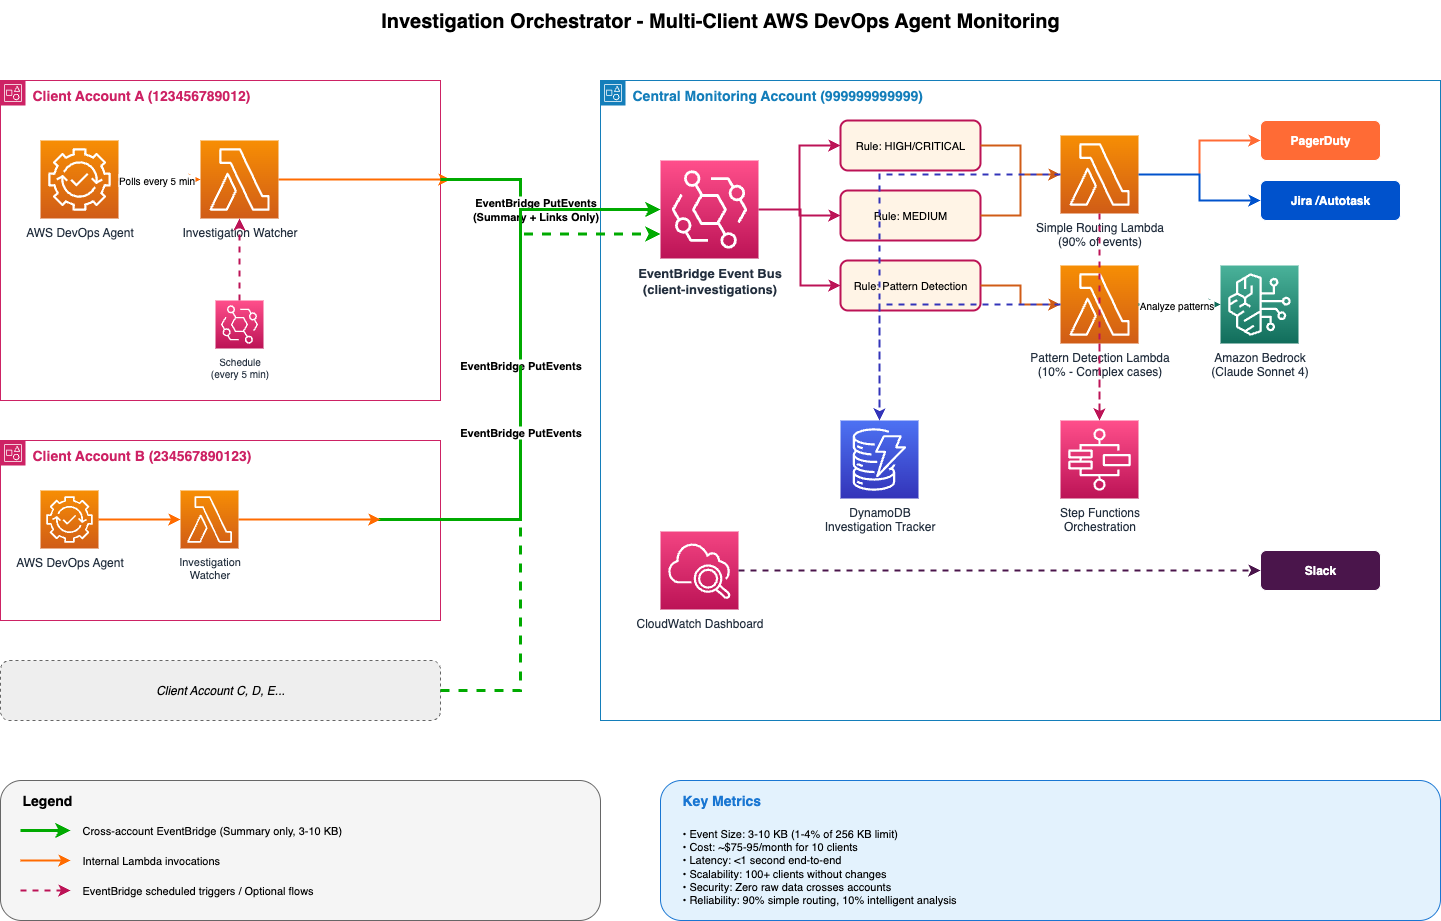

The diagram above was exported from draw.io. Its source (the exported page's mxGraphModel, read from the mxfile embedded in the PNG):
<mxGraphModel dx="1906" dy="1074" grid="1" gridSize="10" guides="1" tooltips="1" connect="1" arrows="1" fold="1" page="1" pageScale="1" pageWidth="1600" pageHeight="1200" math="0" shadow="0">
  <root>
    <mxCell id="0" />
    <mxCell id="1" parent="0" />
    <mxCell id="title" value="Investigation Orchestrator - Multi-Client AWS DevOps Agent Monitoring" style="text;html=1;strokeColor=none;fillColor=none;align=center;verticalAlign=middle;whiteSpace=wrap;rounded=0;fontSize=20;fontStyle=1" parent="1" vertex="1">
      <mxGeometry x="400" y="20" width="800" height="40" as="geometry" />
    </mxCell>
    <mxCell id="client-a-group" value="Client Account A (123456789012)" style="points=[[0,0],[0.25,0],[0.5,0],[0.75,0],[1,0],[1,0.25],[1,0.5],[1,0.75],[1,1],[0.75,1],[0.5,1],[0.25,1],[0,1],[0,0.75],[0,0.5],[0,0.25]];outlineConnect=0;gradientColor=none;html=1;whiteSpace=wrap;fontSize=14;fontStyle=1;container=1;pointerEvents=0;collapsible=0;recursiveResize=0;shape=mxgraph.aws4.group;grIcon=mxgraph.aws4.group_account;strokeColor=#CD2264;fillColor=none;verticalAlign=top;align=left;spacingLeft=30;fontColor=#CD2264;dashed=0;" parent="1" vertex="1">
      <mxGeometry x="80" y="100" width="440" height="320" as="geometry" />
    </mxCell>
    <mxCell id="devops-agent-a" value="AWS DevOps Agent" style="sketch=0;points=[[0,0,0],[0.25,0,0],[0.5,0,0],[0.75,0,0],[1,0,0],[0,1,0],[0.25,1,0],[0.5,1,0],[0.75,1,0],[1,1,0],[0,0.25,0],[0,0.5,0],[0,0.75,0],[1,0.25,0],[1,0.5,0],[1,0.75,0]];outlineConnect=0;fontColor=#232F3E;gradientColor=#F78E04;gradientDirection=north;fillColor=#D05C17;strokeColor=#ffffff;dashed=0;verticalLabelPosition=bottom;verticalAlign=top;align=center;html=1;fontSize=12;fontStyle=0;aspect=fixed;shape=mxgraph.aws4.resourceIcon;resIcon=mxgraph.aws4.devops_guru;" parent="client-a-group" vertex="1">
      <mxGeometry x="40" y="60" width="78" height="78" as="geometry" />
    </mxCell>
    <mxCell id="watcher-lambda-a" value="Investigation Watcher" style="sketch=0;points=[[0,0,0],[0.25,0,0],[0.5,0,0],[0.75,0,0],[1,0,0],[0,1,0],[0.25,1,0],[0.5,1,0],[0.75,1,0],[1,1,0],[0,0.25,0],[0,0.5,0],[0,0.75,0],[1,0.25,0],[1,0.5,0],[1,0.75,0]];outlineConnect=0;fontColor=#232F3E;gradientColor=#F78E04;gradientDirection=north;fillColor=#D05C17;strokeColor=#ffffff;dashed=0;verticalLabelPosition=bottom;verticalAlign=top;align=center;html=1;fontSize=12;fontStyle=0;aspect=fixed;shape=mxgraph.aws4.resourceIcon;resIcon=mxgraph.aws4.lambda;" parent="client-a-group" vertex="1">
      <mxGeometry x="200" y="60" width="78" height="78" as="geometry" />
    </mxCell>
    <mxCell id="schedule-a" value="Schedule&#10;(every 5 min)" style="sketch=0;points=[[0,0,0],[0.25,0,0],[0.5,0,0],[0.75,0,0],[1,0,0],[0,1,0],[0.25,1,0],[0.5,1,0],[0.75,1,0],[1,1,0],[0,0.25,0],[0,0.5,0],[0,0.75,0],[1,0.25,0],[1,0.5,0],[1,0.75,0]];outlineConnect=0;fontColor=#232F3E;gradientColor=#FF4F8B;gradientDirection=north;fillColor=#BC1356;strokeColor=#ffffff;dashed=0;verticalLabelPosition=bottom;verticalAlign=top;align=center;html=1;fontSize=10;fontStyle=0;aspect=fixed;shape=mxgraph.aws4.resourceIcon;resIcon=mxgraph.aws4.eventbridge;" parent="client-a-group" vertex="1">
      <mxGeometry x="215" y="220" width="48" height="48" as="geometry" />
    </mxCell>
    <mxCell id="arrow-devops-watcher-a" style="edgeStyle=orthogonalEdgeStyle;rounded=0;orthogonalLoop=1;jettySize=auto;html=1;strokeWidth=2;strokeColor=#FF6B00;fontSize=11;fontColor=#000000;" parent="client-a-group" source="devops-agent-a" target="watcher-lambda-a" edge="1">
      <mxGeometry relative="1" as="geometry" />
    </mxCell>
    <mxCell id="arrow-label-1-a" value="Polls every 5 min" style="edgeLabel;html=1;align=center;verticalAlign=middle;resizable=0;points=[];fontSize=10;fontColor=#000000;" parent="arrow-devops-watcher-a" vertex="1" connectable="0">
      <mxGeometry x="-0.1" y="1" relative="1" as="geometry">
        <mxPoint as="offset" />
      </mxGeometry>
    </mxCell>
    <mxCell id="arrow-schedule-watcher-a" style="edgeStyle=orthogonalEdgeStyle;rounded=0;orthogonalLoop=1;jettySize=auto;html=1;strokeWidth=2;strokeColor=#BC1356;fontSize=11;dashed=1;" parent="client-a-group" source="schedule-a" target="watcher-lambda-a" edge="1">
      <mxGeometry relative="1" as="geometry" />
    </mxCell>
    <mxCell id="arrow-watcher-formatter-a" style="edgeStyle=orthogonalEdgeStyle;rounded=0;orthogonalLoop=1;jettySize=auto;html=1;strokeWidth=2;strokeColor=#FF6B00;fontSize=11;" parent="client-a-group" source="watcher-lambda-a" edge="1">
      <mxGeometry relative="1" as="geometry">
        <mxPoint x="450" y="99" as="targetPoint" />
      </mxGeometry>
    </mxCell>
    <mxCell id="client-b-group" value="Client Account B (234567890123)" style="points=[[0,0],[0.25,0],[0.5,0],[0.75,0],[1,0],[1,0.25],[1,0.5],[1,0.75],[1,1],[0.75,1],[0.5,1],[0.25,1],[0,1],[0,0.75],[0,0.5],[0,0.25]];outlineConnect=0;gradientColor=none;html=1;whiteSpace=wrap;fontSize=14;fontStyle=1;container=1;pointerEvents=0;collapsible=0;recursiveResize=0;shape=mxgraph.aws4.group;grIcon=mxgraph.aws4.group_account;strokeColor=#CD2264;fillColor=none;verticalAlign=top;align=left;spacingLeft=30;fontColor=#CD2264;dashed=0;" parent="1" vertex="1">
      <mxGeometry x="80" y="460" width="440" height="180" as="geometry" />
    </mxCell>
    <mxCell id="devops-agent-b" value="AWS DevOps Agent" style="sketch=0;points=[[0,0,0],[0.25,0,0],[0.5,0,0],[0.75,0,0],[1,0,0],[0,1,0],[0.25,1,0],[0.5,1,0],[0.75,1,0],[1,1,0],[0,0.25,0],[0,0.5,0],[0,0.75,0],[1,0.25,0],[1,0.5,0],[1,0.75,0]];outlineConnect=0;fontColor=#232F3E;gradientColor=#F78E04;gradientDirection=north;fillColor=#D05C17;strokeColor=#ffffff;dashed=0;verticalLabelPosition=bottom;verticalAlign=top;align=center;html=1;fontSize=12;fontStyle=0;aspect=fixed;shape=mxgraph.aws4.resourceIcon;resIcon=mxgraph.aws4.devops_guru;" parent="client-b-group" vertex="1">
      <mxGeometry x="40" y="50" width="58" height="58" as="geometry" />
    </mxCell>
    <mxCell id="watcher-lambda-b" value="Investigation&#10;Watcher" style="sketch=0;points=[[0,0,0],[0.25,0,0],[0.5,0,0],[0.75,0,0],[1,0,0],[0,1,0],[0.25,1,0],[0.5,1,0],[0.75,1,0],[1,1,0],[0,0.25,0],[0,0.5,0],[0,0.75,0],[1,0.25,0],[1,0.5,0],[1,0.75,0]];outlineConnect=0;fontColor=#232F3E;gradientColor=#F78E04;gradientDirection=north;fillColor=#D05C17;strokeColor=#ffffff;dashed=0;verticalLabelPosition=bottom;verticalAlign=top;align=center;html=1;fontSize=11;fontStyle=0;aspect=fixed;shape=mxgraph.aws4.resourceIcon;resIcon=mxgraph.aws4.lambda;" parent="client-b-group" vertex="1">
      <mxGeometry x="180" y="50" width="58" height="58" as="geometry" />
    </mxCell>
    <mxCell id="arrow-b-chain" style="edgeStyle=orthogonalEdgeStyle;rounded=0;orthogonalLoop=1;jettySize=auto;html=1;strokeWidth=2;strokeColor=#FF6B00;" parent="client-b-group" source="devops-agent-b" target="watcher-lambda-b" edge="1">
      <mxGeometry relative="1" as="geometry" />
    </mxCell>
    <mxCell id="client-c-indicator" value="Client Account C, D, E..." style="rounded=1;whiteSpace=wrap;html=1;fontSize=12;fillColor=#EEEEEE;strokeColor=#666666;dashed=1;fontStyle=2;" parent="1" vertex="1">
      <mxGeometry x="80" y="680" width="440" height="60" as="geometry" />
    </mxCell>
    <mxCell id="central-group" value="Central Monitoring Account (999999999999)" style="points=[[0,0],[0.25,0],[0.5,0],[0.75,0],[1,0],[1,0.25],[1,0.5],[1,0.75],[1,1],[0.75,1],[0.5,1],[0.25,1],[0,1],[0,0.75],[0,0.5],[0,0.25]];outlineConnect=0;gradientColor=none;html=1;whiteSpace=wrap;fontSize=14;fontStyle=1;container=1;pointerEvents=0;collapsible=0;recursiveResize=0;shape=mxgraph.aws4.group;grIcon=mxgraph.aws4.group_account;strokeColor=#147EBA;fillColor=none;verticalAlign=top;align=left;spacingLeft=30;fontColor=#147EBA;dashed=0;" parent="1" vertex="1">
      <mxGeometry x="680" y="100" width="840" height="640" as="geometry" />
    </mxCell>
    <mxCell id="event-bus" value="EventBridge Event Bus&#10;(client-investigations)" style="sketch=0;points=[[0,0,0],[0.25,0,0],[0.5,0,0],[0.75,0,0],[1,0,0],[0,1,0],[0.25,1,0],[0.5,1,0],[0.75,1,0],[1,1,0],[0,0.25,0],[0,0.5,0],[0,0.75,0],[1,0.25,0],[1,0.5,0],[1,0.75,0]];outlineConnect=0;fontColor=#232F3E;gradientColor=#FF4F8B;gradientDirection=north;fillColor=#BC1356;strokeColor=#ffffff;dashed=0;verticalLabelPosition=bottom;verticalAlign=top;align=center;html=1;fontSize=13;fontStyle=1;aspect=fixed;shape=mxgraph.aws4.resourceIcon;resIcon=mxgraph.aws4.eventbridge;" parent="central-group" vertex="1">
      <mxGeometry x="60" y="80" width="98" height="98" as="geometry" />
    </mxCell>
    <mxCell id="rule-high" value="Rule: HIGH/CRITICAL" style="rounded=1;whiteSpace=wrap;html=1;fontSize=11;fillColor=#FFF4E6;strokeColor=#BC1356;strokeWidth=2;" parent="central-group" vertex="1">
      <mxGeometry x="240" y="40" width="140" height="50" as="geometry" />
    </mxCell>
    <mxCell id="rule-medium" value="Rule: MEDIUM" style="rounded=1;whiteSpace=wrap;html=1;fontSize=11;fillColor=#FFF4E6;strokeColor=#BC1356;strokeWidth=2;" parent="central-group" vertex="1">
      <mxGeometry x="240" y="110" width="140" height="50" as="geometry" />
    </mxCell>
    <mxCell id="rule-pattern" value="Rule: Pattern Detection" style="rounded=1;whiteSpace=wrap;html=1;fontSize=11;fillColor=#FFF4E6;strokeColor=#BC1356;strokeWidth=2;" parent="central-group" vertex="1">
      <mxGeometry x="240" y="180" width="140" height="50" as="geometry" />
    </mxCell>
    <mxCell id="simple-routing" value="Simple Routing Lambda&#10;(90% of events)" style="sketch=0;points=[[0,0,0],[0.25,0,0],[0.5,0,0],[0.75,0,0],[1,0,0],[0,1,0],[0.25,1,0],[0.5,1,0],[0.75,1,0],[1,1,0],[0,0.25,0],[0,0.5,0],[0,0.75,0],[1,0.25,0],[1,0.5,0],[1,0.75,0]];outlineConnect=0;fontColor=#232F3E;gradientColor=#F78E04;gradientDirection=north;fillColor=#D05C17;strokeColor=#ffffff;dashed=0;verticalLabelPosition=bottom;verticalAlign=top;align=center;html=1;fontSize=12;fontStyle=0;aspect=fixed;shape=mxgraph.aws4.resourceIcon;resIcon=mxgraph.aws4.lambda;" parent="central-group" vertex="1">
      <mxGeometry x="460" y="55" width="78" height="78" as="geometry" />
    </mxCell>
    <mxCell id="pattern-detection" value="Pattern Detection Lambda&#10;(10% - Complex cases)" style="sketch=0;points=[[0,0,0],[0.25,0,0],[0.5,0,0],[0.75,0,0],[1,0,0],[0,1,0],[0.25,1,0],[0.5,1,0],[0.75,1,0],[1,1,0],[0,0.25,0],[0,0.5,0],[0,0.75,0],[1,0.25,0],[1,0.5,0],[1,0.75,0]];outlineConnect=0;fontColor=#232F3E;gradientColor=#F78E04;gradientDirection=north;fillColor=#D05C17;strokeColor=#ffffff;dashed=0;verticalLabelPosition=bottom;verticalAlign=top;align=center;html=1;fontSize=12;fontStyle=0;aspect=fixed;shape=mxgraph.aws4.resourceIcon;resIcon=mxgraph.aws4.lambda;" parent="central-group" vertex="1">
      <mxGeometry x="460" y="185" width="78" height="78" as="geometry" />
    </mxCell>
    <mxCell id="bedrock" value="Amazon Bedrock&#10;(Claude Sonnet 4)" style="sketch=0;points=[[0,0,0],[0.25,0,0],[0.5,0,0],[0.75,0,0],[1,0,0],[0,1,0],[0.25,1,0],[0.5,1,0],[0.75,1,0],[1,1,0],[0,0.25,0],[0,0.5,0],[0,0.75,0],[1,0.25,0],[1,0.5,0],[1,0.75,0]];outlineConnect=0;fontColor=#232F3E;gradientColor=#4AB29A;gradientDirection=north;fillColor=#116D5B;strokeColor=#ffffff;dashed=0;verticalLabelPosition=bottom;verticalAlign=top;align=center;html=1;fontSize=12;fontStyle=0;aspect=fixed;shape=mxgraph.aws4.resourceIcon;resIcon=mxgraph.aws4.bedrock;" parent="central-group" vertex="1">
      <mxGeometry x="620" y="185" width="78" height="78" as="geometry" />
    </mxCell>
    <mxCell id="dynamodb" value="DynamoDB&#10;Investigation Tracker" style="sketch=0;points=[[0,0,0],[0.25,0,0],[0.5,0,0],[0.75,0,0],[1,0,0],[0,1,0],[0.25,1,0],[0.5,1,0],[0.75,1,0],[1,1,0],[0,0.25,0],[0,0.5,0],[0,0.75,0],[1,0.25,0],[1,0.5,0],[1,0.75,0]];outlineConnect=0;fontColor=#232F3E;gradientColor=#4D72F3;gradientDirection=north;fillColor=#3334B9;strokeColor=#ffffff;dashed=0;verticalLabelPosition=bottom;verticalAlign=top;align=center;html=1;fontSize=12;fontStyle=0;aspect=fixed;shape=mxgraph.aws4.resourceIcon;resIcon=mxgraph.aws4.dynamodb;" parent="central-group" vertex="1">
      <mxGeometry x="240" y="340" width="78" height="78" as="geometry" />
    </mxCell>
    <mxCell id="cloudwatch" value="CloudWatch Dashboard" style="sketch=0;points=[[0,0,0],[0.25,0,0],[0.5,0,0],[0.75,0,0],[1,0,0],[0,1,0],[0.25,1,0],[0.5,1,0],[0.75,1,0],[1,1,0],[0,0.25,0],[0,0.5,0],[0,0.75,0],[1,0.25,0],[1,0.5,0],[1,0.75,0]];outlineConnect=0;fontColor=#232F3E;gradientColor=#F34482;gradientDirection=north;fillColor=#BC1356;strokeColor=#ffffff;dashed=0;verticalLabelPosition=bottom;verticalAlign=top;align=center;html=1;fontSize=12;fontStyle=0;aspect=fixed;shape=mxgraph.aws4.resourceIcon;resIcon=mxgraph.aws4.cloudwatch_2;" parent="central-group" vertex="1">
      <mxGeometry x="60" y="451" width="78" height="78" as="geometry" />
    </mxCell>
    <mxCell id="stepfunctions" value="Step Functions&#10;Orchestration" style="sketch=0;points=[[0,0,0],[0.25,0,0],[0.5,0,0],[0.75,0,0],[1,0,0],[0,1,0],[0.25,1,0],[0.5,1,0],[0.75,1,0],[1,1,0],[0,0.25,0],[0,0.5,0],[0,0.75,0],[1,0.25,0],[1,0.5,0],[1,0.75,0]];outlineConnect=0;fontColor=#232F3E;gradientColor=#FF4F8B;gradientDirection=north;fillColor=#BC1356;strokeColor=#ffffff;dashed=0;verticalLabelPosition=bottom;verticalAlign=top;align=center;html=1;fontSize=12;fontStyle=0;aspect=fixed;shape=mxgraph.aws4.resourceIcon;resIcon=mxgraph.aws4.step_functions;" parent="central-group" vertex="1">
      <mxGeometry x="460" y="340" width="78" height="78" as="geometry" />
    </mxCell>
    <mxCell id="pagerduty" value="PagerDuty" style="rounded=1;whiteSpace=wrap;html=1;fontSize=12;fillColor=#FF6B35;strokeColor=#ffffff;fontColor=#ffffff;fontStyle=1;" parent="central-group" vertex="1">
      <mxGeometry x="660" y="40" width="120" height="40" as="geometry" />
    </mxCell>
    <mxCell id="jira" value="Jira /Autotask" style="rounded=1;whiteSpace=wrap;html=1;fontSize=12;fillColor=#0052CC;strokeColor=#ffffff;fontColor=#ffffff;fontStyle=1;" parent="central-group" vertex="1">
      <mxGeometry x="660" y="100" width="140" height="40" as="geometry" />
    </mxCell>
    <mxCell id="slack" value="Slack" style="rounded=1;whiteSpace=wrap;html=1;fontSize=12;fillColor=#4A154B;strokeColor=#ffffff;fontColor=#ffffff;fontStyle=1;" parent="central-group" vertex="1">
      <mxGeometry x="660" y="470" width="120" height="40" as="geometry" />
    </mxCell>
    <mxCell id="arrow-bus-rule1" style="edgeStyle=orthogonalEdgeStyle;rounded=0;orthogonalLoop=1;jettySize=auto;html=1;strokeWidth=2;strokeColor=#BC1356;" parent="central-group" source="event-bus" target="rule-high" edge="1">
      <mxGeometry relative="1" as="geometry">
        <Array as="points">
          <mxPoint x="199" y="129" />
          <mxPoint x="199" y="65" />
        </Array>
      </mxGeometry>
    </mxCell>
    <mxCell id="arrow-bus-rule2" style="edgeStyle=orthogonalEdgeStyle;rounded=0;orthogonalLoop=1;jettySize=auto;html=1;strokeWidth=2;strokeColor=#BC1356;" parent="central-group" source="event-bus" target="rule-medium" edge="1">
      <mxGeometry relative="1" as="geometry" />
    </mxCell>
    <mxCell id="arrow-bus-rule3" style="edgeStyle=orthogonalEdgeStyle;rounded=0;orthogonalLoop=1;jettySize=auto;html=1;strokeWidth=2;strokeColor=#BC1356;exitX=1;exitY=0.5;exitDx=0;exitDy=0;exitPerimeter=0;" parent="central-group" source="event-bus" target="rule-pattern" edge="1">
      <mxGeometry relative="1" as="geometry">
        <Array as="points">
          <mxPoint x="200" y="129" />
          <mxPoint x="200" y="205" />
        </Array>
      </mxGeometry>
    </mxCell>
    <mxCell id="arrow-rule1-lambda" style="edgeStyle=orthogonalEdgeStyle;rounded=0;orthogonalLoop=1;jettySize=auto;html=1;strokeWidth=2;strokeColor=#D05C17;" parent="central-group" source="rule-high" target="simple-routing" edge="1">
      <mxGeometry relative="1" as="geometry" />
    </mxCell>
    <mxCell id="arrow-rule2-lambda" style="edgeStyle=orthogonalEdgeStyle;rounded=0;orthogonalLoop=1;jettySize=auto;html=1;strokeWidth=2;strokeColor=#D05C17;" parent="central-group" source="rule-medium" target="simple-routing" edge="1">
      <mxGeometry relative="1" as="geometry" />
    </mxCell>
    <mxCell id="arrow-rule3-lambda" style="edgeStyle=orthogonalEdgeStyle;rounded=0;orthogonalLoop=1;jettySize=auto;html=1;strokeWidth=2;strokeColor=#D05C17;" parent="central-group" source="rule-pattern" target="pattern-detection" edge="1">
      <mxGeometry relative="1" as="geometry" />
    </mxCell>
    <mxCell id="arrow-pattern-bedrock" style="edgeStyle=orthogonalEdgeStyle;rounded=0;orthogonalLoop=1;jettySize=auto;html=1;strokeWidth=2;strokeColor=#116D5B;" parent="central-group" source="pattern-detection" target="bedrock" edge="1">
      <mxGeometry relative="1" as="geometry" />
    </mxCell>
    <mxCell id="arrow-label-bedrock" value="Analyze patterns" style="edgeLabel;html=1;align=center;verticalAlign=middle;resizable=0;points=[];fontSize=10;" parent="arrow-pattern-bedrock" vertex="1" connectable="0">
      <mxGeometry x="-0.1" y="1" relative="1" as="geometry">
        <mxPoint as="offset" />
      </mxGeometry>
    </mxCell>
    <mxCell id="arrow-simple-dynamo" style="edgeStyle=orthogonalEdgeStyle;rounded=0;orthogonalLoop=1;jettySize=auto;html=1;strokeWidth=2;strokeColor=#3334B9;dashed=1;" parent="central-group" source="simple-routing" target="dynamodb" edge="1">
      <mxGeometry relative="1" as="geometry" />
    </mxCell>
    <mxCell id="arrow-pattern-dynamo" style="edgeStyle=orthogonalEdgeStyle;rounded=0;orthogonalLoop=1;jettySize=auto;html=1;strokeWidth=2;strokeColor=#3334B9;dashed=1;" parent="central-group" source="pattern-detection" target="dynamodb" edge="1">
      <mxGeometry relative="1" as="geometry" />
    </mxCell>
    <mxCell id="arrow-simple-step" style="edgeStyle=orthogonalEdgeStyle;rounded=0;orthogonalLoop=1;jettySize=auto;html=1;strokeWidth=2;strokeColor=#BC1356;dashed=1;" parent="central-group" source="simple-routing" target="stepfunctions" edge="1">
      <mxGeometry relative="1" as="geometry" />
    </mxCell>
    <mxCell id="arrow-pattern-step" style="edgeStyle=orthogonalEdgeStyle;rounded=0;orthogonalLoop=1;jettySize=auto;html=1;strokeWidth=2;strokeColor=#BC1356;dashed=1;" parent="central-group" source="pattern-detection" target="stepfunctions" edge="1">
      <mxGeometry relative="1" as="geometry" />
    </mxCell>
    <mxCell id="arrow-simple-pager" style="edgeStyle=orthogonalEdgeStyle;rounded=0;orthogonalLoop=1;jettySize=auto;html=1;strokeWidth=2;strokeColor=#FF6B35;" parent="central-group" source="simple-routing" target="pagerduty" edge="1">
      <mxGeometry relative="1" as="geometry" />
    </mxCell>
    <mxCell id="arrow-simple-jira" style="edgeStyle=orthogonalEdgeStyle;rounded=0;orthogonalLoop=1;jettySize=auto;html=1;strokeWidth=2;strokeColor=#0052CC;" parent="central-group" source="simple-routing" target="jira" edge="1">
      <mxGeometry relative="1" as="geometry" />
    </mxCell>
    <mxCell id="arrow-cloudwatch-slack" style="edgeStyle=orthogonalEdgeStyle;rounded=0;orthogonalLoop=1;jettySize=auto;html=1;strokeWidth=2;strokeColor=#4A154B;dashed=1;" parent="central-group" source="cloudwatch" target="slack" edge="1">
      <mxGeometry relative="1" as="geometry" />
    </mxCell>
    <mxCell id="arrow-client-a-central" value="EventBridge PutEvents&#10;(Summary + Links Only)" style="edgeStyle=orthogonalEdgeStyle;rounded=0;orthogonalLoop=1;jettySize=auto;html=1;strokeWidth=3;strokeColor=#00AA00;fontSize=11;fontStyle=1;entryX=0;entryY=0.5;entryDx=0;entryDy=0;entryPerimeter=0;" parent="1" target="event-bus" edge="1">
      <mxGeometry relative="1" as="geometry">
        <mxPoint x="740" y="229" as="targetPoint" />
        <Array as="points">
          <mxPoint x="600" y="199" />
          <mxPoint x="600" y="229" />
        </Array>
        <mxPoint x="520" y="199" as="sourcePoint" />
      </mxGeometry>
    </mxCell>
    <mxCell id="arrow-client-b-central" value="EventBridge PutEvents" style="edgeStyle=orthogonalEdgeStyle;rounded=0;orthogonalLoop=1;jettySize=auto;html=1;strokeWidth=3;strokeColor=#00AA00;fontSize=11;fontStyle=1;entryX=0;entryY=0.5;entryDx=0;entryDy=0;entryPerimeter=0;" parent="1" target="event-bus" edge="1">
      <mxGeometry relative="1" as="geometry">
        <mxPoint x="740" y="229" as="targetPoint" />
        <Array as="points">
          <mxPoint x="600" y="539" />
          <mxPoint x="600" y="229" />
        </Array>
        <mxPoint x="458" y="539" as="sourcePoint" />
      </mxGeometry>
    </mxCell>
    <mxCell id="arrow-client-c-central" value="EventBridge PutEvents" style="edgeStyle=orthogonalEdgeStyle;rounded=0;orthogonalLoop=1;jettySize=auto;html=1;strokeWidth=3;strokeColor=#00AA00;fontSize=11;fontStyle=1;dashed=1;entryX=0;entryY=0.75;entryDx=0;entryDy=0;entryPerimeter=0;" parent="1" source="client-c-indicator" target="event-bus" edge="1">
      <mxGeometry relative="1" as="geometry">
        <mxPoint x="740" y="253" as="targetPoint" />
        <Array as="points">
          <mxPoint x="600" y="710" />
          <mxPoint x="600" y="253" />
        </Array>
      </mxGeometry>
    </mxCell>
    <mxCell id="legend-box" value="" style="rounded=1;whiteSpace=wrap;html=1;fillColor=#F5F5F5;strokeColor=#666666;" parent="1" vertex="1">
      <mxGeometry x="80" y="800" width="600" height="140" as="geometry" />
    </mxCell>
    <mxCell id="legend-title" value="Legend" style="text;html=1;strokeColor=none;fillColor=none;align=left;verticalAlign=middle;whiteSpace=wrap;rounded=0;fontSize=14;fontStyle=1;" parent="1" vertex="1">
      <mxGeometry x="100" y="810" width="80" height="20" as="geometry" />
    </mxCell>
    <mxCell id="legend-line1" value="" style="endArrow=classic;html=1;strokeWidth=3;strokeColor=#00AA00;" parent="1" edge="1">
      <mxGeometry width="50" height="50" relative="1" as="geometry">
        <mxPoint x="100" y="850" as="sourcePoint" />
        <mxPoint x="150" y="850" as="targetPoint" />
      </mxGeometry>
    </mxCell>
    <mxCell id="legend-text1" value="Cross-account EventBridge (Summary only, 3-10 KB)" style="text;html=1;strokeColor=none;fillColor=none;align=left;verticalAlign=middle;whiteSpace=wrap;rounded=0;fontSize=11;" parent="1" vertex="1">
      <mxGeometry x="160" y="840" width="300" height="20" as="geometry" />
    </mxCell>
    <mxCell id="legend-line2" value="" style="endArrow=classic;html=1;strokeWidth=2;strokeColor=#FF6B00;" parent="1" edge="1">
      <mxGeometry width="50" height="50" relative="1" as="geometry">
        <mxPoint x="100" y="880" as="sourcePoint" />
        <mxPoint x="150" y="880" as="targetPoint" />
      </mxGeometry>
    </mxCell>
    <mxCell id="legend-text2" value="Internal Lambda invocations" style="text;html=1;strokeColor=none;fillColor=none;align=left;verticalAlign=middle;whiteSpace=wrap;rounded=0;fontSize=11;" parent="1" vertex="1">
      <mxGeometry x="160" y="870" width="300" height="20" as="geometry" />
    </mxCell>
    <mxCell id="legend-line3" value="" style="endArrow=classic;html=1;strokeWidth=2;strokeColor=#BC1356;dashed=1;" parent="1" edge="1">
      <mxGeometry width="50" height="50" relative="1" as="geometry">
        <mxPoint x="100" y="910" as="sourcePoint" />
        <mxPoint x="150" y="910" as="targetPoint" />
      </mxGeometry>
    </mxCell>
    <mxCell id="legend-text3" value="EventBridge scheduled triggers / Optional flows" style="text;html=1;strokeColor=none;fillColor=none;align=left;verticalAlign=middle;whiteSpace=wrap;rounded=0;fontSize=11;" parent="1" vertex="1">
      <mxGeometry x="160" y="900" width="300" height="20" as="geometry" />
    </mxCell>
    <mxCell id="stats-box" value="" style="rounded=1;whiteSpace=wrap;html=1;fillColor=#E3F2FD;strokeColor=#1976D2;" parent="1" vertex="1">
      <mxGeometry x="740" y="800" width="780" height="140" as="geometry" />
    </mxCell>
    <mxCell id="stats-title" value="Key Metrics" style="text;html=1;strokeColor=none;fillColor=none;align=left;verticalAlign=middle;whiteSpace=wrap;rounded=0;fontSize=14;fontStyle=1;fontColor=#1976D2;" parent="1" vertex="1">
      <mxGeometry x="760" y="810" width="120" height="20" as="geometry" />
    </mxCell>
    <mxCell id="stats-content" value="• Event Size: 3-10 KB (1-4% of 256 KB limit)&lt;br&gt;• Cost: ~$75-95/month for 10 clients&lt;br&gt;• Latency: &lt;1 second end-to-end&lt;br&gt;• Scalability: 100+ clients without changes&lt;br&gt;• Security: Zero raw data crosses accounts&lt;br&gt;• Reliability: 90% simple routing, 10% intelligent analysis" style="text;html=1;strokeColor=none;fillColor=none;align=left;verticalAlign=top;whiteSpace=wrap;rounded=0;fontSize=11;" parent="1" vertex="1">
      <mxGeometry x="760" y="840" width="740" height="90" as="geometry" />
    </mxCell>
    <mxCell id="Bq83D5HWQwSCA9WshtZw-1" style="edgeStyle=orthogonalEdgeStyle;rounded=0;orthogonalLoop=1;jettySize=auto;html=1;strokeWidth=2;strokeColor=#FF6B00;exitX=1;exitY=0.5;exitDx=0;exitDy=0;exitPerimeter=0;" parent="1" source="watcher-lambda-b" edge="1">
      <mxGeometry relative="1" as="geometry">
        <mxPoint x="310" y="570" as="sourcePoint" />
        <mxPoint x="460" y="539" as="targetPoint" />
      </mxGeometry>
    </mxCell>
  </root>
</mxGraphModel>